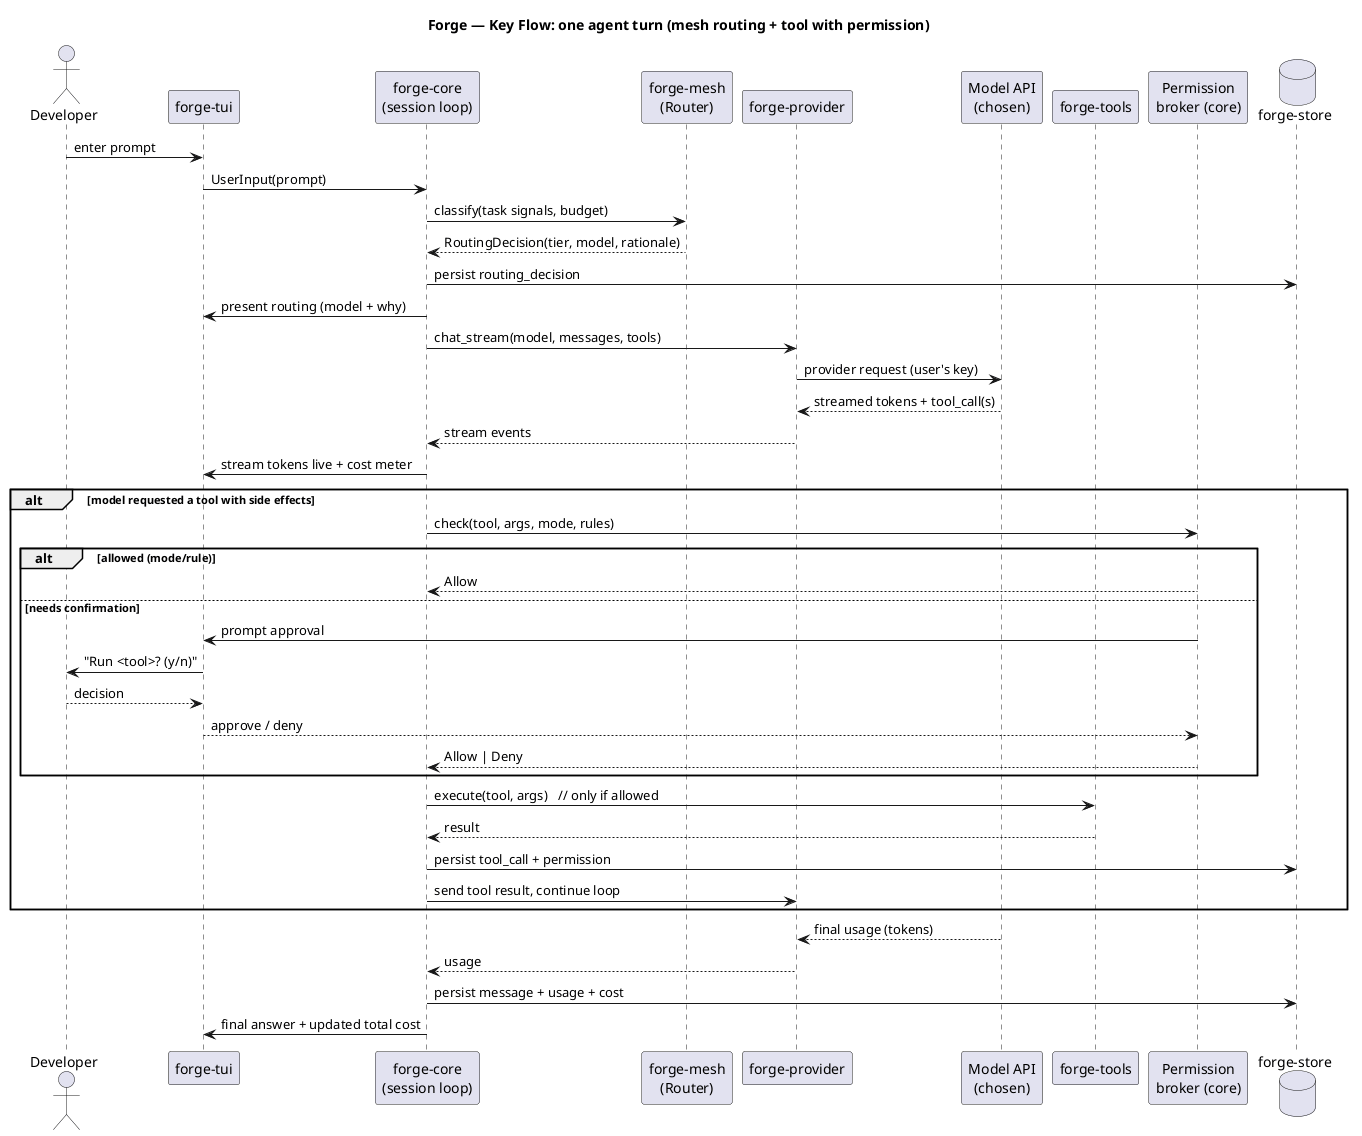

The diagram above was rendered by PlantUML. Its source (embedded in the PNG):
@startuml flow-agent-turn
title Forge — Key Flow: one agent turn (mesh routing + tool with permission)

skinparam shadowing false
skinparam defaultFontName "Sans"

actor Developer as dev
participant "forge-tui" as tui
participant "forge-core\n(session loop)" as core
participant "forge-mesh\n(Router)" as mesh
participant "forge-provider" as prov
participant "Model API\n(chosen)" as api
participant "forge-tools" as tools
participant "Permission\nbroker (core)" as perm
database "forge-store" as store

dev -> tui : enter prompt
tui -> core : UserInput(prompt)
core -> mesh : classify(task signals, budget)
mesh --> core : RoutingDecision(tier, model, rationale)
core -> store : persist routing_decision
core -> tui : present routing (model + why)

core -> prov : chat_stream(model, messages, tools)
prov -> api : provider request (user's key)
api --> prov : streamed tokens + tool_call(s)
prov --> core : stream events
core -> tui : stream tokens live + cost meter

alt model requested a tool with side effects
  core -> perm : check(tool, args, mode, rules)
  alt allowed (mode/rule)
    perm --> core : Allow
  else needs confirmation
    perm -> tui : prompt approval
    tui -> dev : "Run <tool>? (y/n)"
    dev --> tui : decision
    tui --> perm : approve / deny
    perm --> core : Allow | Deny
  end
  core -> tools : execute(tool, args)   // only if allowed
  tools --> core : result
  core -> store : persist tool_call + permission
  core -> prov : send tool result, continue loop
end

api --> prov : final usage (tokens)
prov --> core : usage
core -> store : persist message + usage + cost
core -> tui : final answer + updated total cost
@enduml